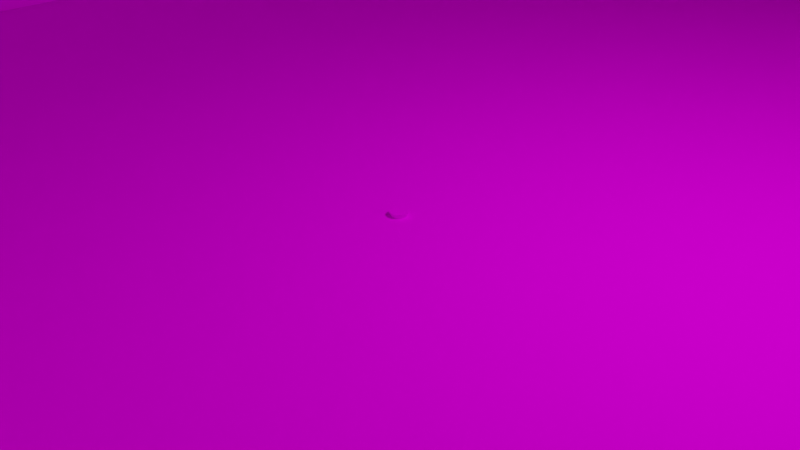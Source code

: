 # Source: map.blend  (saved by Blender 3.5.10; exported with 4.5.12 LTS)
import bpy
from mathutils import Matrix  # noqa: F401  (used for matrix-valued properties, if any)

bpy.ops.wm.read_factory_settings(use_empty=True)
scene = bpy.context.scene
scene.name = 'Scene'

# ---- collections
col_collection = bpy.data.collections.new('Collection'); scene.collection.children.link(col_collection)

# ---- images (referenced by path relative to the original .blend; pixels are not part of the script)
import os
ASSET_DIR = os.environ.get("B2B_ASSET_DIR", "")  # directory of the original .blend (textures are referenced by path, not embedded)
HERE = os.path.dirname(os.path.abspath(__file__))  # packed textures are extracted next to this script under _unpacked/

def load_image(name, relpath, width, height, colorspace="sRGB"):
    """Load a texture the original file referenced (path relative to the .blend, or extracted next to this script)."""
    p = next((c for c in (os.path.join(HERE, relpath), os.path.join(ASSET_DIR, relpath)) if relpath and os.path.exists(c)), "")
    if p:
        img = bpy.data.images.load(p, check_existing=True)
        img.name = name
    else:  # same state as the original file: an image datablock whose file is absent (Cycles renders it pink)
        img = bpy.data.images.new(name, width, height)
        img.source = "FILE"
        img.filepath = "//" + (relpath or name)
    img.colorspace_settings.name = colorspace
    return img
img_map_png_001 = load_image('map.png.001', 'map.png', 1024, 1024, 'sRGB')

# ---- materials (node trees are filled in below, after node groups)
mat_mat_riau = bpy.data.materials.new('Matériau')
mat_mat_riau.use_transparent_shadow = False

# ---- material node trees
mat_mat_riau.use_nodes = True; mat_mat_riau.node_tree.nodes.clear()
_N = mat_mat_riau.node_tree.nodes; _L = mat_mat_riau.node_tree.links
n0 = _N.new('ShaderNodeOutputMaterial'); n0.name = 'Sortie matériau'; n0.location = (300, 300)
n1 = _N.new('ShaderNodeBsdfDiffuse'); n1.name = 'BSDF diffuse'; n1.location = (10, 300)
n1.inputs[1].default_value = 0.5
n2 = _N.new('ShaderNodeTexImage'); n2.name = 'Texture image'; n2.location = (-280, 271)
n2.image = img_map_png_001
_L.new(n1.outputs[0], n0.inputs[0])
_L.new(n2.outputs[0], n1.inputs[0])
n0.is_active_output = True

# ---- world
world_world = bpy.data.worlds.new('World'); scene.world = world_world
world_world.use_nodes = True; world_world.node_tree.nodes.clear()
_N = world_world.node_tree.nodes; _L = world_world.node_tree.links
n0 = _N.new('ShaderNodeOutputWorld'); n0.name = 'World Output'; n0.location = (300, 300)
n1 = _N.new('ShaderNodeBackground'); n1.name = 'Background'; n1.location = (10, 300)
n1.inputs[0].default_value = (0.05088, 0.05088, 0.05088, 1.0)
_L.new(n1.outputs[0], n0.inputs[0])
n0.is_active_output = True
world_world.color = (0.05088, 0.05088, 0.05088)
world_world.use_sun_shadow = False
world_world.sun_shadow_jitter_overblur = 0.0

# ---- cameras
cam_camera = bpy.data.cameras.new('Camera')
cam_camera.clip_end = 100.0
cam_camera.ortho_scale = 7.314

# ---- lights
light_light = bpy.data.lights.new('Light', 'POINT')
light_light.transmission_factor = 0.0
light_light.energy = 1000.0
light_light.shadow_soft_size = 0.1
light_light.shadow_maximum_resolution = 0.006
light_light.use_absolute_resolution = True

# ---- meshes
me_plan_001 = bpy.data.meshes.new('Plan.001')
me_plan_001.from_pydata([(-26.23, -1.0, -21.89), (26.39, -1.0, -21.89), (-26.23, 14.48, -21.89), (26.39, 14.48, -21.89), (26.4, -1.015, -21.87), (-26.4, -1.015, -21.87), (26.4, -1.015, 30.93), (-26.4, -1.015, 30.93), (-26.42, -1.0, 30.63), (-26.42, -1.0, -21.99), (-26.42, 14.48, 30.63), (-26.42, 14.48, -21.99), (26.16, -1.0, -21.99), (26.16, -1.0, 30.63), (26.16, 14.48, -21.99), (26.16, 14.48, 30.63)], [], [(1, 2, 0), (5, 6, 4), (1, 3, 2), (5, 7, 6), (9, 10, 8), (9, 11, 10), (13, 14, 12), (13, 15, 14)])
_uv = me_plan_001.uv_layers.new(name='CarteUV')
_uv.uv.foreach_set('vector', [0.998, 0.3686, 0.0, 1.0, -0.001953, 0.3686, 0.2934, 0.005922, 0.001883, 0.3629, 0.003433, 0.005922, 0.998, 0.3686, 1.0, 1.0, 0.0, 1.0, 0.2934, 0.005922, 0.2918, 0.3629, 0.001883, 0.3629, 0.998, 0.3686, 0.0, 1.0, -0.001953, 0.3686, 0.998, 0.3686, 1.0, 1.0, 0.0, 1.0, 0.998, 0.3686, 0.0, 1.0, -0.001953, 0.3686, 0.998, 0.3686, 1.0, 1.0, 0.0, 1.0])
me_plan_001.materials.append(mat_mat_riau)
me_plan_001.update()
me_c_ne = bpy.data.meshes.new('Cône')
me_c_ne.from_pydata([(0.0, 1.0, -1.0), (0.1951, 0.9808, -1.0), (0.3827, 0.9239, -1.0), (0.5556, 0.8315, -1.0), (0.7071, 0.7071, -1.0), (0.8315, 0.5556, -1.0), (0.9239, 0.3827, -1.0), (0.9808, 0.1951, -1.0), (1.0, 0.0, -1.0), (0.9808, -0.1951, -1.0), (0.9239, -0.3827, -1.0), (0.8315, -0.5556, -1.0), (0.7071, -0.7071, -1.0), (0.5556, -0.8315, -1.0), (0.3827, -0.9239, -1.0), (0.1951, -0.9808, -1.0), (0.0, -1.0, -1.0), (-0.1951, -0.9808, -1.0), (-0.3827, -0.9239, -1.0), (-0.5556, -0.8315, -1.0), (-0.7071, -0.7071, -1.0), (-0.8315, -0.5556, -1.0), (-0.9239, -0.3827, -1.0), (-0.9808, -0.1951, -1.0), (-1.0, 0.0, -1.0), (-0.9808, 0.1951, -1.0), (-0.9239, 0.3827, -1.0), (-0.8315, 0.5556, -1.0), (-0.7071, 0.7071, -1.0), (-0.5556, 0.8315, -1.0), (-0.3827, 0.9239, -1.0), (-0.1951, 0.9808, -1.0), (0.0, 0.0, 1.0)], [], [(0, 32, 1), (1, 32, 2), (2, 32, 3), (3, 32, 4), (4, 32, 5), (5, 32, 6), (6, 32, 7), (7, 32, 8), (8, 32, 9), (9, 32, 10), (10, 32, 11), (11, 32, 12), (12, 32, 13), (13, 32, 14), (14, 32, 15), (15, 32, 16), (16, 32, 17), (17, 32, 18), (18, 32, 19), (19, 32, 20), (20, 32, 21), (21, 32, 22), (22, 32, 23), (23, 32, 24), (24, 32, 25), (25, 32, 26), (26, 32, 27), (27, 32, 28), (28, 32, 29), (29, 32, 30), (15, 23, 31), (30, 32, 31), (31, 32, 0), (31, 0, 1), (1, 2, 3), (3, 4, 5), (5, 6, 7), (7, 8, 9), (9, 10, 11), (11, 12, 13), (13, 14, 15), (15, 16, 17), (17, 18, 19), (19, 20, 21), (21, 22, 23), (23, 24, 25), (25, 26, 27), (27, 28, 29), (29, 30, 31), (31, 1, 7), (1, 3, 7), (3, 5, 7), (7, 9, 15), (9, 11, 15), (11, 13, 15), (15, 17, 23), (17, 19, 23), (19, 21, 23), (23, 25, 31), (25, 27, 31), (27, 29, 31), (31, 7, 15)])
_uv = me_c_ne.uv_layers.new(name='CarteUV')
_uv.uv.foreach_set('vector', [0.2344, 0.4977, 0.2344, 0.262, 0.2804, 0.4932, 0.2804, 0.4932, 0.2344, 0.262, 0.3246, 0.4797, 0.3246, 0.4797, 0.2344, 0.262, 0.3653, 0.458, 0.3653, 0.458, 0.2344, 0.262, 0.401, 0.4287, 0.401, 0.4287, 0.2344, 0.262, 0.4303, 0.393, 0.4303, 0.393, 0.2344, 0.262, 0.4521, 0.3522, 0.4521, 0.3522, 0.2344, 0.262, 0.4655, 0.308, 0.4655, 0.308, 0.2344, 0.262, 0.47, 0.262, 0.47, 0.262, 0.2344, 0.262, 0.4655, 0.2161, 0.4655, 0.2161, 0.2344, 0.262, 0.4521, 0.1719, 0.4521, 0.1719, 0.2344, 0.262, 0.4303, 0.1311, 0.4303, 0.1311, 0.2344, 0.262, 0.401, 0.09541, 0.401, 0.09541, 0.2344, 0.262, 0.3653, 0.0661, 0.3653, 0.0661, 0.2344, 0.262, 0.3246, 0.04433, 0.3246, 0.04433, 0.2344, 0.262, 0.2804, 0.03092, 0.2804, 0.03092, 0.2344, 0.262, 0.2344, 0.02639, 0.2344, 0.02639, 0.2344, 0.262, 0.1884, 0.03092, 0.1884, 0.03092, 0.2344, 0.262, 0.1442, 0.04433, 0.1442, 0.04433, 0.2344, 0.262, 0.1035, 0.0661, 0.1035, 0.0661, 0.2344, 0.262, 0.06776, 0.09541, 0.06776, 0.09541, 0.2344, 0.262, 0.03846, 0.1311, 0.03846, 0.1311, 0.2344, 0.262, 0.01668, 0.1719, 0.01668, 0.1719, 0.2344, 0.262, 0.003272, 0.2161, 0.003272, 0.2161, 0.2344, 0.262, -0.001256, 0.262, -0.001256, 0.262, 0.2344, 0.262, 0.003272, 0.308, 0.003272, 0.308, 0.2344, 0.262, 0.01668, 0.3522, 0.01668, 0.3522, 0.2344, 0.262, 0.03846, 0.393, 0.03846, 0.393, 0.2344, 0.262, 0.06776, 0.4287, 0.06776, 0.4287, 0.2344, 0.262, 0.1035, 0.458, 0.1035, 0.458, 0.2344, 0.262, 0.1442, 0.4797, 0.6317, 0.4777, 0.3546, 0.6628, 0.5398, 0.9399, 0.1442, 0.4797, 0.2344, 0.262, 0.1884, 0.4932, 0.1884, 0.4932, 0.2344, 0.262, 0.2344, 0.4977, 0.5398, 0.9399, 0.5857, 0.9444, 0.6317, 0.9399, 0.6317, 0.9399, 0.6759, 0.9265, 0.7167, 0.9047, 0.7167, 0.9047, 0.7524, 0.8754, 0.7817, 0.8397, 0.7817, 0.8397, 0.8035, 0.799, 0.8169, 0.7548, 0.8169, 0.7548, 0.8214, 0.7088, 0.8169, 0.6628, 0.8169, 0.6628, 0.8035, 0.6186, 0.7817, 0.5779, 0.7817, 0.5779, 0.7524, 0.5422, 0.7167, 0.5129, 0.7167, 0.5129, 0.6759, 0.4911, 0.6317, 0.4777, 0.6317, 0.4777, 0.5857, 0.4731, 0.5398, 0.4777, 0.5398, 0.4777, 0.4956, 0.4911, 0.4548, 0.5129, 0.4548, 0.5129, 0.4191, 0.5422, 0.3898, 0.5779, 0.3898, 0.5779, 0.368, 0.6186, 0.3546, 0.6628, 0.3546, 0.6628, 0.3501, 0.7088, 0.3546, 0.7548, 0.3546, 0.7548, 0.368, 0.799, 0.3898, 0.8397, 0.3898, 0.8397, 0.4191, 0.8754, 0.4548, 0.9047, 0.4548, 0.9047, 0.4956, 0.9265, 0.5398, 0.9399, 0.5398, 0.9399, 0.6317, 0.9399, 0.8169, 0.7548, 0.6317, 0.9399, 0.7167, 0.9047, 0.8169, 0.7548, 0.7167, 0.9047, 0.7817, 0.8397, 0.8169, 0.7548, 0.8169, 0.7548, 0.8169, 0.6628, 0.6317, 0.4777, 0.8169, 0.6628, 0.7817, 0.5779, 0.6317, 0.4777, 0.7817, 0.5779, 0.7167, 0.5129, 0.6317, 0.4777, 0.6317, 0.4777, 0.5398, 0.4777, 0.3546, 0.6628, 0.5398, 0.4777, 0.4548, 0.5129, 0.3546, 0.6628, 0.4548, 0.5129, 0.3898, 0.5779, 0.3546, 0.6628, 0.3546, 0.6628, 0.3546, 0.7548, 0.5398, 0.9399, 0.3546, 0.7548, 0.3898, 0.8397, 0.5398, 0.9399, 0.3898, 0.8397, 0.4548, 0.9047, 0.5398, 0.9399, 0.5398, 0.9399, 0.8169, 0.7548, 0.6317, 0.4777])
me_c_ne.materials.append(mat_mat_riau)
me_c_ne.update()

# ---- objects
ob_light = bpy.data.objects.new('Light', light_light)
ob_camera = bpy.data.objects.new('Camera', cam_camera)
ob_plan_001 = bpy.data.objects.new('Plan.001', me_plan_001)
ob_c_ne = bpy.data.objects.new('Cône', me_c_ne)

# ---- transforms, parenting, visibility, modifiers, constraints
ob_light.location = (4.076, 1.005, 5.904)
ob_light.rotation_euler = (0.6503, 0.05522, 1.866)
ob_light.lock_rotations_4d = False
ob_light.empty_display_type = 'ARROWS'
ob_light.color = (0.0, 0.0, 0.0, 0.0)
ob_light.lineart.crease_threshold = 0.0
ob_camera.location = (7.359, -6.926, 4.958)
ob_camera.rotation_euler = (1.109, 0.0, 0.8149)
ob_camera.lock_rotations_4d = False
ob_camera.empty_display_type = 'ARROWS'
ob_camera.color = (0.0, 0.0, 0.0, 0.0)
ob_camera.display_type = 'WIRE'
ob_camera.lineart.crease_threshold = 0.0
ob_plan_001.location = (0.0, -2.384e-07, 0.4184)
ob_plan_001.rotation_euler = (1.571, -0.0, 3.142)
ob_plan_001.scale = (0.3782, 0.3782, 0.3782)
ob_c_ne.location = (0.0, 0.0, -0.01644)
ob_c_ne.rotation_euler = (3.142, -0.0, 0.0)
ob_c_ne.scale = (0.107, 0.107, 0.107)

# ---- collection membership
col_collection.objects.link(ob_light)
col_collection.objects.link(ob_camera)
col_collection.objects.link(ob_plan_001)
col_collection.objects.link(ob_c_ne)

# ---- scene / render settings (as saved in the file)
scene.camera = ob_camera
scene.frame_start = 1; scene.frame_end = 250; scene.frame_set(1)
scene.render.engine = 'BLENDER_EEVEE_NEXT'
scene.cycles.sampling_pattern = 'TABULATED_SOBOL'
scene.view_settings.view_transform = 'Filmic'
bpy.context.view_layer.update()

